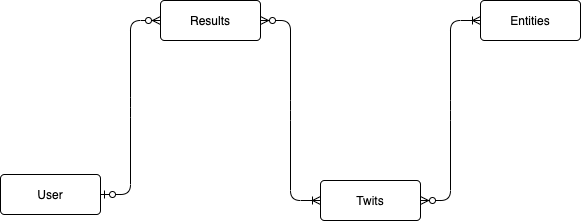

The diagram above was exported from draw.io. Its source (the exported page's mxGraphModel, read from the mxfile embedded in the PNG):
<mxGraphModel dx="946" dy="556" grid="1" gridSize="10" guides="1" tooltips="1" connect="1" arrows="1" fold="1" page="1" pageScale="1" pageWidth="1169" pageHeight="827" math="0" shadow="0">
  <root>
    <mxCell id="zZ8RCLM6LWCDjygwziKL-0" />
    <mxCell id="zZ8RCLM6LWCDjygwziKL-1" parent="zZ8RCLM6LWCDjygwziKL-0" />
    <mxCell id="zZ8RCLM6LWCDjygwziKL-2" value="User" style="rounded=1;arcSize=10;whiteSpace=wrap;html=1;align=center;" vertex="1" parent="zZ8RCLM6LWCDjygwziKL-1">
      <mxGeometry x="200" y="374" width="100" height="40" as="geometry" />
    </mxCell>
    <mxCell id="zZ8RCLM6LWCDjygwziKL-3" value="Results" style="rounded=1;arcSize=10;whiteSpace=wrap;html=1;align=center;" vertex="1" parent="zZ8RCLM6LWCDjygwziKL-1">
      <mxGeometry x="360" y="200" width="100" height="40" as="geometry" />
    </mxCell>
    <mxCell id="zZ8RCLM6LWCDjygwziKL-4" value="Twits" style="rounded=1;arcSize=10;whiteSpace=wrap;html=1;align=center;" vertex="1" parent="zZ8RCLM6LWCDjygwziKL-1">
      <mxGeometry x="520" y="380" width="100" height="40" as="geometry" />
    </mxCell>
    <mxCell id="zZ8RCLM6LWCDjygwziKL-5" value="Entities" style="rounded=1;arcSize=10;whiteSpace=wrap;html=1;align=center;" vertex="1" parent="zZ8RCLM6LWCDjygwziKL-1">
      <mxGeometry x="680" y="200" width="100" height="40" as="geometry" />
    </mxCell>
    <mxCell id="zZ8RCLM6LWCDjygwziKL-6" value="" style="edgeStyle=entityRelationEdgeStyle;fontSize=12;html=1;endArrow=ERzeroToMany;startArrow=ERzeroToOne;entryX=0;entryY=0.5;entryDx=0;entryDy=0;exitX=1;exitY=0.5;exitDx=0;exitDy=0;" edge="1" parent="zZ8RCLM6LWCDjygwziKL-1" source="zZ8RCLM6LWCDjygwziKL-2" target="zZ8RCLM6LWCDjygwziKL-3">
      <mxGeometry width="100" height="100" relative="1" as="geometry">
        <mxPoint x="270" y="410" as="sourcePoint" />
        <mxPoint x="370" y="310" as="targetPoint" />
      </mxGeometry>
    </mxCell>
    <mxCell id="zZ8RCLM6LWCDjygwziKL-11" value="" style="edgeStyle=entityRelationEdgeStyle;fontSize=12;html=1;endArrow=ERoneToMany;startArrow=ERzeroToMany;entryX=0;entryY=0.5;entryDx=0;entryDy=0;exitX=1;exitY=0.5;exitDx=0;exitDy=0;" edge="1" parent="zZ8RCLM6LWCDjygwziKL-1" source="zZ8RCLM6LWCDjygwziKL-3" target="zZ8RCLM6LWCDjygwziKL-4">
      <mxGeometry width="100" height="100" relative="1" as="geometry">
        <mxPoint x="470" y="230" as="sourcePoint" />
        <mxPoint x="520" y="300" as="targetPoint" />
      </mxGeometry>
    </mxCell>
    <mxCell id="zZ8RCLM6LWCDjygwziKL-12" value="" style="edgeStyle=entityRelationEdgeStyle;fontSize=12;html=1;endArrow=ERoneToMany;startArrow=ERzeroToMany;entryX=0;entryY=0.5;entryDx=0;entryDy=0;exitX=1;exitY=0.5;exitDx=0;exitDy=0;" edge="1" parent="zZ8RCLM6LWCDjygwziKL-1" source="zZ8RCLM6LWCDjygwziKL-4" target="zZ8RCLM6LWCDjygwziKL-5">
      <mxGeometry width="100" height="100" relative="1" as="geometry">
        <mxPoint x="600" y="540" as="sourcePoint" />
        <mxPoint x="760" y="280" as="targetPoint" />
      </mxGeometry>
    </mxCell>
  </root>
</mxGraphModel>